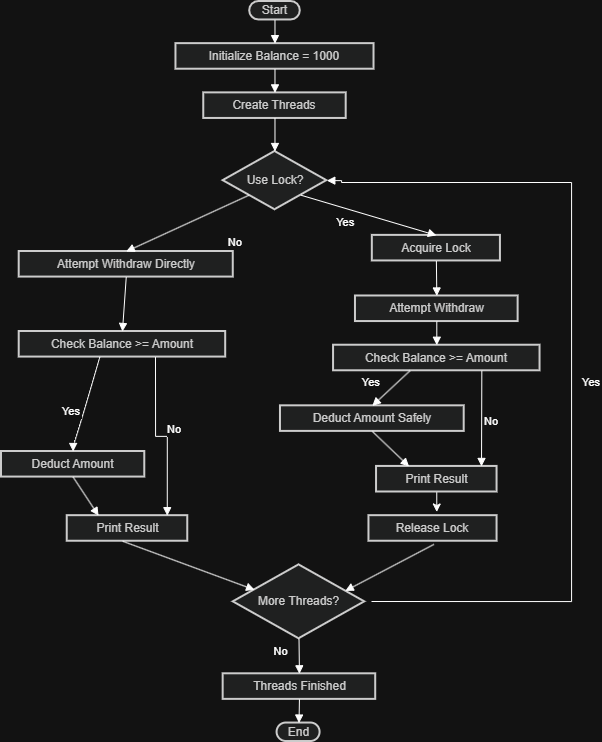

The diagram above was exported from draw.io. Its source (the exported page's mxGraphModel, read from the mxfile embedded in the PNG):
<mxGraphModel dx="1389" dy="749" grid="1" gridSize="10" guides="1" tooltips="1" connect="1" arrows="1" fold="1" page="1" pageScale="1" pageWidth="850" pageHeight="1100" math="0" shadow="0">
  <root>
    <mxCell id="0" />
    <mxCell id="1" parent="0" />
    <mxCell id="kmv3Fnhi4PIHY2k5vUxm-65" connectable="0" parent="1" style="group" value="" vertex="1">
      <mxGeometry height="740" width="579" x="50" y="610" as="geometry" />
    </mxCell>
    <mxCell id="kmv3Fnhi4PIHY2k5vUxm-25" parent="kmv3Fnhi4PIHY2k5vUxm-65" style="rounded=1;whiteSpace=wrap;arcSize=50;strokeWidth=2;fillColor=light-dark(#eeeeee,#1f2020);strokeColor=light-dark(#999999,#cccccc);fontColor=light-dark(#333333,#cccccc);" value="Start" vertex="1">
      <mxGeometry height="18.464491362763916" width="50.56768558951965" x="248.19825327510912" as="geometry" />
    </mxCell>
    <mxCell id="kmv3Fnhi4PIHY2k5vUxm-26" parent="kmv3Fnhi4PIHY2k5vUxm-65" style="whiteSpace=wrap;strokeWidth=2;fillColor=light-dark(#eeeeee,#1f2020);strokeColor=light-dark(#999999,#cccccc);fontColor=light-dark(#333333,#cccccc);" value="Initialize Balance = 1000" vertex="1">
      <mxGeometry height="25.566218809980803" width="198.05676855895194" x="174.45510917030566" y="42.136916186820216" as="geometry" />
    </mxCell>
    <mxCell id="kmv3Fnhi4PIHY2k5vUxm-27" parent="kmv3Fnhi4PIHY2k5vUxm-65" style="whiteSpace=wrap;strokeWidth=2;fillColor=light-dark(#eeeeee,#1f2020);strokeColor=light-dark(#999999,#cccccc);fontColor=light-dark(#333333,#cccccc);" value="Create Threads" vertex="1">
      <mxGeometry height="25.566218809980803" width="142.43231441048033" x="202.26454148471615" y="91.37555982085732" as="geometry" />
    </mxCell>
    <mxCell id="kmv3Fnhi4PIHY2k5vUxm-28" parent="kmv3Fnhi4PIHY2k5vUxm-65" style="rhombus;strokeWidth=2;whiteSpace=wrap;fillColor=light-dark(#eeeeee,#1f2020);strokeColor=light-dark(#999999,#cccccc);fontColor=light-dark(#333333,#cccccc);" value="Use Lock?" vertex="1">
      <mxGeometry height="58.23416506717851" width="103.66375545851528" x="221.65161572052403" y="150.00420345489442" as="geometry" />
    </mxCell>
    <mxCell id="kmv3Fnhi4PIHY2k5vUxm-29" parent="kmv3Fnhi4PIHY2k5vUxm-65" style="whiteSpace=wrap;strokeWidth=2;fillColor=light-dark(#eeeeee,#1f2020);strokeColor=light-dark(#999999,#cccccc);fontColor=light-dark(#333333,#cccccc);" value="Attempt Withdraw Directly" vertex="1">
      <mxGeometry height="25.566218809980803" width="214.0698689956332" x="17.701484716157204" y="250.0036084452975" as="geometry" />
    </mxCell>
    <mxCell id="kmv3Fnhi4PIHY2k5vUxm-30" parent="kmv3Fnhi4PIHY2k5vUxm-65" style="whiteSpace=wrap;strokeWidth=2;fillColor=light-dark(#eeeeee,#1f2020);strokeColor=light-dark(#999999,#cccccc);fontColor=light-dark(#333333,#cccccc);" value="Check Balance &gt;= Amount" vertex="1">
      <mxGeometry height="25.566218809980803" width="206.48471615720524" x="17.70545851528384" y="329.9950159948816" as="geometry" />
    </mxCell>
    <mxCell id="kmv3Fnhi4PIHY2k5vUxm-31" parent="kmv3Fnhi4PIHY2k5vUxm-65" style="whiteSpace=wrap;strokeWidth=2;fillColor=light-dark(#eeeeee,#1f2020);strokeColor=light-dark(#999999,#cccccc);fontColor=light-dark(#333333,#cccccc);" value="Deduct Amount" vertex="1">
      <mxGeometry height="25.566218809980803" width="143.27510917030568" y="449.9964235444658" as="geometry" />
    </mxCell>
    <mxCell id="kmv3Fnhi4PIHY2k5vUxm-32" parent="kmv3Fnhi4PIHY2k5vUxm-65" style="whiteSpace=wrap;strokeWidth=2;fillColor=light-dark(#eeeeee,#1f2020);strokeColor=light-dark(#999999,#cccccc);fontColor=light-dark(#333333,#cccccc);" value="Print Result" vertex="1">
      <mxGeometry height="25.566218809980803" width="120.51965065502183" x="65.73799126637554" y="514.165067178503" as="geometry" />
    </mxCell>
    <mxCell id="kmv3Fnhi4PIHY2k5vUxm-33" parent="kmv3Fnhi4PIHY2k5vUxm-65" style="whiteSpace=wrap;strokeWidth=2;fillColor=light-dark(#eeeeee,#1f2020);strokeColor=light-dark(#999999,#cccccc);fontColor=light-dark(#333333,#cccccc);" value="Acquire Lock" vertex="1">
      <mxGeometry height="25.566218809980803" width="128.10480349344977" x="370.8296943231441" y="233.88355726167626" as="geometry" />
    </mxCell>
    <mxCell id="kmv3Fnhi4PIHY2k5vUxm-34" parent="kmv3Fnhi4PIHY2k5vUxm-65" style="whiteSpace=wrap;strokeWidth=2;fillColor=light-dark(#eeeeee,#1f2020);strokeColor=light-dark(#999999,#cccccc);fontColor=light-dark(#333333,#cccccc);" value="Attempt Withdraw" vertex="1">
      <mxGeometry height="25.566218809980803" width="162.6593886462882" x="353.9737991266375" y="294.48496481126034" as="geometry" />
    </mxCell>
    <mxCell id="kmv3Fnhi4PIHY2k5vUxm-35" parent="kmv3Fnhi4PIHY2k5vUxm-65" style="whiteSpace=wrap;strokeWidth=2;fillColor=light-dark(#eeeeee,#1f2020);strokeColor=light-dark(#999999,#cccccc);fontColor=light-dark(#333333,#cccccc);" value="Check Balance &gt;= Amount" vertex="1">
      <mxGeometry height="25.566218809980803" width="206.48471615720524" x="332.06113537117903" y="343.7236084452975" as="geometry" />
    </mxCell>
    <mxCell id="kmv3Fnhi4PIHY2k5vUxm-36" parent="kmv3Fnhi4PIHY2k5vUxm-65" style="whiteSpace=wrap;strokeWidth=2;fillColor=light-dark(#eeeeee,#1f2020);strokeColor=light-dark(#999999,#cccccc);fontColor=light-dark(#333333,#cccccc);" value="Deduct Amount Safely" vertex="1">
      <mxGeometry height="25.566218809980803" width="183.72925764192138" x="278.9650655021834" y="404.3250159948816" as="geometry" />
    </mxCell>
    <mxCell id="kmv3Fnhi4PIHY2k5vUxm-71" edge="1" parent="kmv3Fnhi4PIHY2k5vUxm-65" source="kmv3Fnhi4PIHY2k5vUxm-37" style="edgeStyle=orthogonalEdgeStyle;rounded=0;orthogonalLoop=1;jettySize=auto;html=1;">
      <mxGeometry relative="1" as="geometry">
        <mxPoint x="435.3034934497815" y="510" as="targetPoint" />
      </mxGeometry>
    </mxCell>
    <mxCell id="kmv3Fnhi4PIHY2k5vUxm-37" parent="kmv3Fnhi4PIHY2k5vUxm-65" style="whiteSpace=wrap;strokeWidth=2;fillColor=light-dark(#eeeeee,#1f2020);strokeColor=light-dark(#999999,#cccccc);fontColor=light-dark(#333333,#cccccc);" value="Print Result" vertex="1">
      <mxGeometry height="25.566218809980803" width="120.51965065502183" x="375.04366812227073" y="464.9264235444658" as="geometry" />
    </mxCell>
    <mxCell id="kmv3Fnhi4PIHY2k5vUxm-38" parent="kmv3Fnhi4PIHY2k5vUxm-65" style="whiteSpace=wrap;strokeWidth=2;fillColor=light-dark(#eeeeee,#1f2020);strokeColor=light-dark(#999999,#cccccc);fontColor=light-dark(#333333,#cccccc);" value="Release Lock" vertex="1">
      <mxGeometry height="25.566218809980803" width="128.10480349344977" x="367.4596943231441" y="514.165067178503" as="geometry" />
    </mxCell>
    <mxCell id="kmv3Fnhi4PIHY2k5vUxm-39" parent="kmv3Fnhi4PIHY2k5vUxm-65" style="rhombus;strokeWidth=2;whiteSpace=wrap;fillColor=light-dark(#eeeeee,#1f2020);strokeColor=light-dark(#999999,#cccccc);fontColor=light-dark(#333333,#cccccc);" value="More Threads?" vertex="1">
      <mxGeometry height="73.85796545105566" width="131.4759825327511" x="231.76855895196505" y="563.4037108125399" as="geometry" />
    </mxCell>
    <mxCell id="kmv3Fnhi4PIHY2k5vUxm-40" parent="kmv3Fnhi4PIHY2k5vUxm-65" style="whiteSpace=wrap;strokeWidth=2;fillColor=light-dark(#eeeeee,#1f2020);strokeColor=light-dark(#999999,#cccccc);fontColor=light-dark(#333333,#cccccc);" value="Threads Finished" vertex="1">
      <mxGeometry height="25.566218809980803" width="152.54585152838428" x="221.65502183406113" y="672.296865003199" as="geometry" />
    </mxCell>
    <mxCell id="kmv3Fnhi4PIHY2k5vUxm-41" parent="kmv3Fnhi4PIHY2k5vUxm-65" style="rounded=1;whiteSpace=wrap;arcSize=50;strokeWidth=2;fillColor=light-dark(#eeeeee,#1f2020);strokeColor=light-dark(#999999,#cccccc);fontColor=light-dark(#333333,#cccccc);" value="End" vertex="1">
      <mxGeometry height="18.464491362763916" width="42.9825327510917" x="275.5938864628821" y="721.5355086372361" as="geometry" />
    </mxCell>
    <mxCell id="kmv3Fnhi4PIHY2k5vUxm-42" edge="1" parent="kmv3Fnhi4PIHY2k5vUxm-65" source="kmv3Fnhi4PIHY2k5vUxm-25" style="curved=1;startArrow=none;endArrow=block;exitX=0.5;exitY=1;entryX=0.5;entryY=0;rounded=0;" target="kmv3Fnhi4PIHY2k5vUxm-26" value="">
      <mxGeometry relative="1" as="geometry">
        <Array as="points" />
      </mxGeometry>
    </mxCell>
    <mxCell id="kmv3Fnhi4PIHY2k5vUxm-43" edge="1" parent="kmv3Fnhi4PIHY2k5vUxm-65" source="kmv3Fnhi4PIHY2k5vUxm-26" style="curved=1;startArrow=none;endArrow=block;exitX=0.5;exitY=1;entryX=0.5;entryY=0;rounded=0;" target="kmv3Fnhi4PIHY2k5vUxm-27" value="">
      <mxGeometry relative="1" as="geometry">
        <Array as="points" />
      </mxGeometry>
    </mxCell>
    <mxCell id="kmv3Fnhi4PIHY2k5vUxm-44" edge="1" parent="kmv3Fnhi4PIHY2k5vUxm-65" source="kmv3Fnhi4PIHY2k5vUxm-27" style="curved=1;startArrow=none;endArrow=block;exitX=0.5;exitY=1;entryX=0.5;entryY=0;rounded=0;" target="kmv3Fnhi4PIHY2k5vUxm-28" value="">
      <mxGeometry relative="1" as="geometry">
        <Array as="points" />
      </mxGeometry>
    </mxCell>
    <mxCell id="kmv3Fnhi4PIHY2k5vUxm-45" edge="1" parent="kmv3Fnhi4PIHY2k5vUxm-65" source="kmv3Fnhi4PIHY2k5vUxm-28" style="startArrow=none;endArrow=block;exitX=0;exitY=1;entryX=0.5;entryY=0;rounded=0;exitDx=0;exitDy=0;" target="kmv3Fnhi4PIHY2k5vUxm-29" value="No">
      <mxGeometry relative="1" x="-0.53" y="37" as="geometry">
        <mxPoint as="offset" />
      </mxGeometry>
    </mxCell>
    <mxCell id="kmv3Fnhi4PIHY2k5vUxm-46" edge="1" parent="kmv3Fnhi4PIHY2k5vUxm-65" source="kmv3Fnhi4PIHY2k5vUxm-29" style="curved=1;startArrow=none;endArrow=block;exitX=0.5;exitY=1;entryX=0.5;entryY=0;rounded=0;" target="kmv3Fnhi4PIHY2k5vUxm-30" value="">
      <mxGeometry relative="1" as="geometry">
        <Array as="points" />
      </mxGeometry>
    </mxCell>
    <mxCell id="kmv3Fnhi4PIHY2k5vUxm-47" edge="1" parent="kmv3Fnhi4PIHY2k5vUxm-65" source="kmv3Fnhi4PIHY2k5vUxm-30" style="curved=1;startArrow=none;endArrow=block;exitX=0.39;exitY=1;entryX=0.5;entryY=0;rounded=0;" target="kmv3Fnhi4PIHY2k5vUxm-31" value="Yes">
      <mxGeometry relative="1" x="0.2248" y="-12" as="geometry">
        <mxPoint as="offset" />
        <Array as="points">
          <mxPoint x="71.63755458515284" y="447.40882917466416" />
        </Array>
      </mxGeometry>
    </mxCell>
    <mxCell id="kmv3Fnhi4PIHY2k5vUxm-48" edge="1" parent="kmv3Fnhi4PIHY2k5vUxm-65" source="kmv3Fnhi4PIHY2k5vUxm-31" style="startArrow=none;endArrow=block;exitX=0.5;exitY=1;entryX=0.26;entryY=0;rounded=0;" target="kmv3Fnhi4PIHY2k5vUxm-32" value="">
      <mxGeometry relative="1" as="geometry" />
    </mxCell>
    <mxCell id="kmv3Fnhi4PIHY2k5vUxm-49" edge="1" parent="kmv3Fnhi4PIHY2k5vUxm-65" source="kmv3Fnhi4PIHY2k5vUxm-32" style="startArrow=none;endArrow=block;exitX=0.46;exitY=1;entryX=0;entryY=0.26;rounded=0;" target="kmv3Fnhi4PIHY2k5vUxm-39" value="">
      <mxGeometry relative="1" as="geometry" />
    </mxCell>
    <mxCell id="kmv3Fnhi4PIHY2k5vUxm-50" edge="1" parent="kmv3Fnhi4PIHY2k5vUxm-65" source="kmv3Fnhi4PIHY2k5vUxm-30" style="startArrow=none;endArrow=block;exitX=0.66;exitY=1;entryX=0.83;entryY=0;rounded=0;edgeStyle=orthogonalEdgeStyle;" target="kmv3Fnhi4PIHY2k5vUxm-32" value="No">
      <mxGeometry relative="1" x="-0.1603" y="19" as="geometry">
        <mxPoint as="offset" />
      </mxGeometry>
    </mxCell>
    <mxCell id="kmv3Fnhi4PIHY2k5vUxm-52" edge="1" parent="kmv3Fnhi4PIHY2k5vUxm-65" source="kmv3Fnhi4PIHY2k5vUxm-28" style="curved=1;startArrow=none;endArrow=block;exitX=1;exitY=1;entryX=0.5;entryY=0;rounded=0;exitDx=0;exitDy=0;" target="kmv3Fnhi4PIHY2k5vUxm-33" value="Yes">
      <mxGeometry relative="1" x="-0.2751" y="-13" as="geometry">
        <mxPoint as="offset" />
        <Array as="points" />
      </mxGeometry>
    </mxCell>
    <mxCell id="kmv3Fnhi4PIHY2k5vUxm-53" edge="1" parent="kmv3Fnhi4PIHY2k5vUxm-65" source="kmv3Fnhi4PIHY2k5vUxm-33" style="curved=1;startArrow=none;endArrow=block;exitX=0.5;exitY=1;entryX=0.5;entryY=0;rounded=0;" target="kmv3Fnhi4PIHY2k5vUxm-34" value="">
      <mxGeometry relative="1" as="geometry">
        <Array as="points" />
      </mxGeometry>
    </mxCell>
    <mxCell id="kmv3Fnhi4PIHY2k5vUxm-54" edge="1" parent="kmv3Fnhi4PIHY2k5vUxm-65" source="kmv3Fnhi4PIHY2k5vUxm-34" style="curved=1;startArrow=none;endArrow=block;exitX=0.5;exitY=1;entryX=0.5;entryY=0;rounded=0;" target="kmv3Fnhi4PIHY2k5vUxm-35" value="">
      <mxGeometry relative="1" as="geometry">
        <Array as="points" />
      </mxGeometry>
    </mxCell>
    <mxCell id="kmv3Fnhi4PIHY2k5vUxm-55" edge="1" parent="kmv3Fnhi4PIHY2k5vUxm-65" source="kmv3Fnhi4PIHY2k5vUxm-35" style="startArrow=none;endArrow=block;exitX=0.37;exitY=1;entryX=0.5;entryY=0;rounded=0;" target="kmv3Fnhi4PIHY2k5vUxm-36" value="Yes">
      <mxGeometry relative="1" x="0.3789" y="-18" as="geometry">
        <mxPoint as="offset" />
      </mxGeometry>
    </mxCell>
    <mxCell id="kmv3Fnhi4PIHY2k5vUxm-56" edge="1" parent="kmv3Fnhi4PIHY2k5vUxm-65" source="kmv3Fnhi4PIHY2k5vUxm-36" style="startArrow=none;endArrow=block;exitX=0.5;exitY=1;entryX=0.27;entryY=0;rounded=0;" target="kmv3Fnhi4PIHY2k5vUxm-37" value="">
      <mxGeometry relative="1" as="geometry" />
    </mxCell>
    <mxCell id="kmv3Fnhi4PIHY2k5vUxm-59" edge="1" parent="kmv3Fnhi4PIHY2k5vUxm-65" style="startArrow=none;endArrow=block;exitX=0.63;exitY=1;entryX=0.72;entryY=0;rounded=0;" value="No">
      <mxGeometry relative="1" x="0.0598" y="10" as="geometry">
        <mxPoint as="offset" />
        <mxPoint x="480.3265065502182" y="369.2898272552784" as="sourcePoint" />
        <mxPoint x="479.9978165938866" y="464.9264235444657" as="targetPoint" />
      </mxGeometry>
    </mxCell>
    <mxCell id="kmv3Fnhi4PIHY2k5vUxm-61" edge="1" parent="kmv3Fnhi4PIHY2k5vUxm-65" source="kmv3Fnhi4PIHY2k5vUxm-38" style="startArrow=none;endArrow=block;exitX=0.507;exitY=1.124;entryX=1;entryY=0.29;rounded=0;exitDx=0;exitDy=0;exitPerimeter=0;" target="kmv3Fnhi4PIHY2k5vUxm-39" value="">
      <mxGeometry relative="1" as="geometry" />
    </mxCell>
    <mxCell id="kmv3Fnhi4PIHY2k5vUxm-62" edge="1" parent="kmv3Fnhi4PIHY2k5vUxm-65" style="startArrow=none;endArrow=block;entryX=1;entryY=0.5;rounded=0;edgeStyle=orthogonalEdgeStyle;entryDx=0;entryDy=0;" target="kmv3Fnhi4PIHY2k5vUxm-28" value="Yes">
      <mxGeometry relative="1" x="-0.0284" y="-20" as="geometry">
        <mxPoint as="offset" />
        <Array as="points">
          <mxPoint x="570" y="600" />
          <mxPoint x="570" y="181" />
          <mxPoint x="340" y="181" />
          <mxPoint x="340" y="179" />
        </Array>
        <mxPoint x="370" y="600" as="sourcePoint" />
        <mxPoint x="344.69537117903917" y="170.0012859884838" as="targetPoint" />
      </mxGeometry>
    </mxCell>
    <mxCell id="kmv3Fnhi4PIHY2k5vUxm-63" edge="1" parent="kmv3Fnhi4PIHY2k5vUxm-65" source="kmv3Fnhi4PIHY2k5vUxm-39" style="curved=1;startArrow=none;endArrow=block;exitX=0.5;exitY=1;entryX=0.5;entryY=0;rounded=0;" target="kmv3Fnhi4PIHY2k5vUxm-40" value="No">
      <mxGeometry relative="1" x="-0.285" y="-18" as="geometry">
        <mxPoint as="offset" />
        <Array as="points" />
      </mxGeometry>
    </mxCell>
    <mxCell id="kmv3Fnhi4PIHY2k5vUxm-64" edge="1" parent="kmv3Fnhi4PIHY2k5vUxm-65" source="kmv3Fnhi4PIHY2k5vUxm-40" style="curved=1;startArrow=none;endArrow=block;exitX=0.5;exitY=1;entryX=0.51;entryY=0;rounded=0;" target="kmv3Fnhi4PIHY2k5vUxm-41" value="">
      <mxGeometry relative="1" as="geometry">
        <Array as="points" />
      </mxGeometry>
    </mxCell>
  </root>
</mxGraphModel>